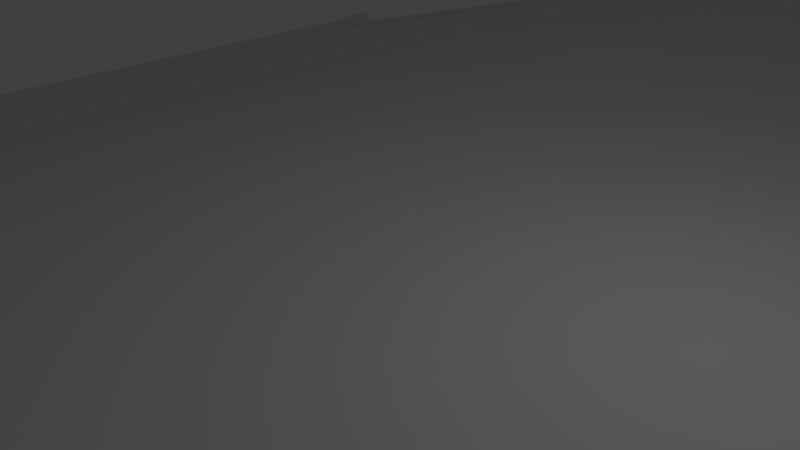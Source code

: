 # Source: LightBridge.blend  (saved by Blender 2.69.0; exported with 4.5.12 LTS)
import bpy
from mathutils import Matrix  # noqa: F401  (used for matrix-valued properties, if any)

bpy.ops.wm.read_factory_settings(use_empty=True)
scene = bpy.context.scene
scene.name = 'Scene'

# ---- collections
col_collection_1 = bpy.data.collections.new('Collection 1'); scene.collection.children.link(col_collection_1)

# ---- materials (node trees are filled in below, after node groups)
mat_lightbridge_path = bpy.data.materials.new('LightBridge_Path')
mat_lightbridge_path.alpha_threshold = 0.0
mat_lightbridge_path.use_transparent_shadow = False
mat_lightbridge_path.roughness = 0.5
mat_lightbridge_path.line_color = (0.0, 0.0, 0.0, 1.0)
mat_lightbridge_holder = bpy.data.materials.new('LightBridge_Holder')
mat_lightbridge_holder.alpha_threshold = 0.0
mat_lightbridge_holder.use_transparent_shadow = False
mat_lightbridge_holder.roughness = 0.5
mat_lightbridge_holder.line_color = (0.0, 0.0, 0.0, 1.0)
mat_lightbridge_base = bpy.data.materials.new('LightBridge_Base')
mat_lightbridge_base.alpha_threshold = 0.0
mat_lightbridge_base.use_transparent_shadow = False
mat_lightbridge_base.roughness = 0.5
mat_lightbridge_base.line_color = (0.0, 0.0, 0.0, 1.0)
mat_black = bpy.data.materials.new('Black')
mat_black.alpha_threshold = 0.0
mat_black.use_transparent_shadow = False
mat_black.diffuse_color = (0.0, 0.0, 0.0, 1.0)
mat_black.roughness = 0.5
mat_black.line_color = (0.0, 0.0, 0.0, 1.0)

# ---- material node trees

# ---- world
world_world = bpy.data.worlds.new('World'); scene.world = world_world
world_world.color = (0.05088, 0.05088, 0.05088)
world_world.use_sun_shadow = False
world_world.sun_shadow_jitter_overblur = 0.0
world_world.cycles.sampling_method = 'MANUAL'
world_world.cycles.sample_map_resolution = 256

# ---- cameras
cam_camera = bpy.data.cameras.new('Camera')
cam_camera.clip_end = 100.0
cam_camera.lens = 35.0
cam_camera.sensor_width = 32.0
cam_camera.sensor_height = 18.0
cam_camera.ortho_scale = 7.314
cam_camera.dof.focus_distance = 0.0
cam_camera.dof.aperture_fstop = 128.0

# ---- lights
light_lamp = bpy.data.lights.new('Lamp', 'POINT')
light_lamp.transmission_factor = 0.0
light_lamp.cutoff_distance = 30.0
light_lamp.energy = 100.0
light_lamp.shadow_buffer_clip_start = 1.001
light_lamp.shadow_soft_size = 0.1
light_lamp.shadow_maximum_resolution = 0.006
light_lamp.use_absolute_resolution = True
light_lamp.cycles.use_multiple_importance_sampling = False

# ---- meshes
me_plane = bpy.data.meshes.new('Plane')
me_plane.from_pydata([(35.0, 18.0, 0.0), (-1.0, 18.0, 0.0), (35.0, 19.0, -1.5), (-1.0, 19.0, -1.5), (35.0, -18.0, 0.0), (-1.0, -18.0, 0.0), (35.0, -19.0, -1.5), (-1.0, -19.0, -1.5), (35.0, 18.0, -0.1), (-1.0, 18.0, -0.1), (35.0, 19.0, -1.6), (-1.0, 19.0, -1.6), (35.0, -18.0, -0.1), (-1.0, -18.0, -0.1), (35.0, -19.0, -1.6), (-1.0, -19.0, -1.6), (26.0, 18.0, 0.0), (17.0, 18.0, 0.0), (8.0, 18.0, 0.0), (26.0, 19.0, -1.5), (17.0, 19.0, -1.5), (8.0, 19.0, -1.5), (26.0, -18.0, 0.0), (17.0, -18.0, 0.0), (8.0, -18.0, 0.0), (26.0, -19.0, -1.5), (17.0, -19.0, -1.5), (8.0, -19.0, -1.5), (26.0, 19.0, -1.6), (17.0, 19.0, -1.6), (8.0, 19.0, -1.6), (26.0, 18.0, -0.1), (17.0, 18.0, -0.1), (8.0, 18.0, -0.1), (26.0, -18.0, -0.1), (17.0, -18.0, -0.1), (8.0, -18.0, -0.1), (26.0, -19.0, -1.6), (17.0, -19.0, -1.6), (8.0, -19.0, -1.6)], [], [(33, 9, 11, 30), (33, 36, 13, 9), (36, 39, 15, 13), (18, 21, 3, 1), (24, 5, 7, 27), (18, 1, 5, 24), (7, 5, 13, 15), (4, 6, 14, 12), (27, 7, 15, 39), (0, 4, 12, 8), (5, 1, 9, 13), (1, 3, 11, 9), (2, 0, 8, 10), (19, 2, 10, 28), (8, 31, 28, 10), (31, 32, 29, 28), (32, 33, 30, 29), (8, 12, 34, 31), (31, 34, 35, 32), (32, 35, 36, 33), (12, 14, 37, 34), (34, 37, 38, 35), (35, 38, 39, 36), (0, 2, 19, 16), (16, 19, 20, 17), (17, 20, 21, 18), (4, 22, 25, 6), (22, 23, 26, 25), (23, 24, 27, 26), (0, 16, 22, 4), (16, 17, 23, 22), (17, 18, 24, 23), (6, 25, 37, 14), (25, 26, 38, 37), (26, 27, 39, 38), (3, 21, 30, 11), (21, 20, 29, 30), (20, 19, 28, 29)])
_uv = me_plane.uv_layers.new(name='UVMap')
_uv.uv.foreach_set('vector', [0.25, 0.8375, 0.0, 0.8375, 0.0, 1.0, 0.25, 1.0, 0.25, 0.8375, 0.25, 0.1625, 0.0, 0.1625, 0.0, 0.8375, 0.25, 0.1625, 0.25, 0.0, 0.0, 0.0, 0.0, 0.1625, 0.25, 0.8375, 0.25, 1.0, 0.0, 1.0, 0.0, 0.8375, 0.25, 0.1625, 0.0, 0.1625, 0.0, 0.0, 0.25, 0.0, 0.25, 0.8375, 0.0, 0.8375, 0.0, 0.1625, 0.25, 0.1625, 0.0, 0.0625, 0.125, 0.25, 0.125, 0.1875, 0.0, 0.0, 0.125, 0.25, 0.0, 0.0625, 0.0, 0.0, 0.125, 0.1875, 0.25, 0.55, 0.0, 0.55, 0.0, 0.45, 0.25, 0.45, 0.875, 0.25, 0.125, 0.25, 0.125, 0.1875, 0.875, 0.1875, 0.125, 0.25, 0.875, 0.25, 0.875, 0.1875, 0.125, 0.1875, 0.875, 0.25, 1.0, 0.0625, 1.0, 0.0, 0.875, 0.1875, 1.0, 0.0625, 0.875, 0.25, 0.875, 0.1875, 1.0, 0.0, 0.75, 0.55, 1.0, 0.55, 1.0, 0.45, 0.75, 0.45, 1.0, 0.8375, 0.75, 0.8375, 0.75, 1.0, 1.0, 1.0, 0.75, 0.8375, 0.5, 0.8375, 0.5, 1.0, 0.75, 1.0, 0.5, 0.8375, 0.25, 0.8375, 0.25, 1.0, 0.5, 1.0, 1.0, 0.8375, 1.0, 0.1625, 0.75, 0.1625, 0.75, 0.8375, 0.75, 0.8375, 0.75, 0.1625, 0.5, 0.1625, 0.5, 0.8375, 0.5, 0.8375, 0.5, 0.1625, 0.25, 0.1625, 0.25, 0.8375, 1.0, 0.1625, 1.0, 0.0, 0.75, 0.0, 0.75, 0.1625, 0.75, 0.1625, 0.75, 0.0, 0.5, 0.0, 0.5, 0.1625, 0.5, 0.1625, 0.5, 0.0, 0.25, 0.0, 0.25, 0.1625, 1.0, 0.8375, 1.0, 1.0, 0.75, 1.0, 0.75, 0.8375, 0.75, 0.8375, 0.75, 1.0, 0.5, 1.0, 0.5, 0.8375, 0.5, 0.8375, 0.5, 1.0, 0.25, 1.0, 0.25, 0.8375, 1.0, 0.1625, 0.75, 0.1625, 0.75, 0.0, 1.0, 0.0, 0.75, 0.1625, 0.5, 0.1625, 0.5, 0.0, 0.75, 0.0, 0.5, 0.1625, 0.25, 0.1625, 0.25, 0.0, 0.5, 0.0, 1.0, 0.8375, 0.75, 0.8375, 0.75, 0.1625, 1.0, 0.1625, 0.75, 0.8375, 0.5, 0.8375, 0.5, 0.1625, 0.75, 0.1625, 0.5, 0.8375, 0.25, 0.8375, 0.25, 0.1625, 0.5, 0.1625, 1.0, 0.55, 0.75, 0.55, 0.75, 0.45, 1.0, 0.45, 0.75, 0.55, 0.5, 0.55, 0.5, 0.45, 0.75, 0.45, 0.5, 0.55, 0.25, 0.55, 0.25, 0.45, 0.5, 0.45, 0.0, 0.55, 0.25, 0.55, 0.25, 0.45, 0.0, 0.45, 0.25, 0.55, 0.5, 0.55, 0.5, 0.45, 0.25, 0.45, 0.5, 0.55, 0.75, 0.55, 0.75, 0.45, 0.5, 0.45])
me_plane.materials.append(mat_lightbridge_path)
me_plane.use_remesh_preserve_volume = False
me_plane.use_remesh_preserve_attributes = False
me_plane.use_mirror_vertex_groups = False
me_plane.update()
me_cube_002 = bpy.data.meshes.new('Cube.002')
me_cube_002.from_pydata([(0.1382, 20.65, -4.737), (-0.3618, 20.79, -4.655), (-0.3618, 21.25, -4.393), (0.1382, 21.39, -4.311), (0.2868, 19.57, -2.493), (-0.09485, 19.48, -2.571), (-0.09485, 20.05, -2.238), (0.2868, 19.94, -2.278), (0.1382, 19.2, -2.28), (-0.3618, 19.34, -2.198), (-0.3618, 19.79, -1.936), (0.1382, 19.93, -1.854), (0.4472, 19.57, -2.067), (0.0, 19.43, -1.828), (-0.3486, 19.76, -2.404), (-0.25, 20.28, -3.765), (-0.25, 19.71, -2.775), (-0.25, 20.14, -2.525), (-0.25, 20.71, -3.515), (0.25, 20.14, -2.525), (-0.25, 20.29, -2.784), (0.25, 20.21, -3.642), (0.25, 20.71, -3.515), (0.25, 19.71, -2.775), (0.1724, 19.66, -2.645), (0.1724, 20.04, -2.426), (-0.2085, 20.02, -2.439), (-0.2085, 19.69, -2.632), (0.25, 20.28, -3.765), (0.4472, 21.02, -4.524), (0.0, 21.16, -4.763), (0.25, 20.64, -3.392), (-0.25, 20.64, -3.392), (-0.25, 20.21, -3.642), (0.25, 20.29, -2.784), (0.25, 19.86, -3.034), (-0.25, 19.86, -3.034), (-0.2121, 20.16, -3.026), (-0.3, 20.27, -3.21), (-0.2121, 20.38, -3.394), (0.0, 20.42, -3.47), (-0.15, 20.29, -2.951), (-0.2121, 20.45, -3.104), (-0.15, 20.51, -3.319), (0.0, 20.35, -2.92), (0.0, 20.53, -3.06), (0.0, 20.56, -3.288), (0.15, 20.29, -2.951), (0.2121, 20.45, -3.104), (0.15, 20.51, -3.319), (0.2121, 20.16, -3.026), (0.3, 20.27, -3.21), (0.2121, 20.38, -3.394), (0.15, 20.03, -3.101), (0.2121, 20.09, -3.316), (0.15, 20.25, -3.469), (0.0, 19.98, -3.132), (0.0, 20.01, -3.36), (0.0, 20.19, -3.5), (0.0, 20.12, -2.95), (-0.15, 20.03, -3.101), (-0.2121, 20.09, -3.316), (-0.15, 20.25, -3.469), (-0.2121, 19.21, -0.2977), (-0.3, 19.42, -0.2977), (-0.2121, 19.63, -0.2977), (0.0, 19.72, -0.2977), (-0.15, 19.21, -0.1477), (-0.2121, 19.42, -0.08552), (-0.15, 19.63, -0.1477), (0.0, 19.21, -0.08552), (0.0, 19.42, 0.002349), (0.0, 19.63, -0.08552), (0.15, 19.21, -0.1477), (0.2121, 19.42, -0.08552), (0.15, 19.63, -0.1477), (0.2121, 19.21, -0.2977), (0.3, 19.42, -0.2977), (0.2121, 19.63, -0.2977), (0.15, 19.21, -0.4477), (0.2121, 19.42, -0.5098), (0.15, 19.63, -0.4477), (0.0, 19.21, -0.5098), (0.0, 19.42, -0.5977), (0.0, 19.63, -0.5098), (0.0, 19.12, -0.2977), (-0.15, 19.21, -0.4477), (-0.2121, 19.42, -0.5098), (-0.15, 19.63, -0.4477), (0.1382, -20.65, -4.737), (-0.3618, -20.79, -4.655), (-0.3618, -21.25, -4.393), (0.1382, -21.39, -4.311), (0.2868, -19.57, -2.493), (-0.09485, -19.48, -2.571), (-0.09485, -20.05, -2.238), (0.2868, -19.94, -2.278), (0.1382, -19.2, -2.28), (-0.3618, -19.34, -2.198), (-0.3618, -19.79, -1.936), (0.1382, -19.93, -1.854), (0.4472, -19.57, -2.067), (0.0, -19.43, -1.828), (-0.3486, -19.76, -2.404), (-0.25, -20.28, -3.765), (-0.25, -19.71, -2.775), (-0.25, -20.14, -2.525), (-0.25, -20.71, -3.515), (0.25, -20.14, -2.525), (-0.25, -20.29, -2.784), (0.25, -20.21, -3.642), (0.25, -20.71, -3.515), (0.25, -19.71, -2.775), (0.1724, -19.66, -2.645), (0.1724, -20.04, -2.426), (-0.2085, -20.02, -2.439), (-0.2085, -19.69, -2.632), (0.25, -20.28, -3.765), (0.4472, -21.02, -4.524), (0.0, -21.16, -4.763), (0.25, -20.64, -3.392), (-0.25, -20.64, -3.392), (-0.25, -20.21, -3.642), (0.25, -20.29, -2.784), (0.25, -19.86, -3.034), (-0.25, -19.86, -3.034), (-0.2121, -20.16, -3.026), (-0.3, -20.27, -3.21), (-0.2121, -20.38, -3.394), (0.0, -20.42, -3.47), (-0.15, -20.29, -2.951), (-0.2121, -20.45, -3.104), (-0.15, -20.51, -3.319), (0.0, -20.35, -2.92), (0.0, -20.53, -3.06), (0.0, -20.56, -3.288), (0.15, -20.29, -2.951), (0.2121, -20.45, -3.104), (0.15, -20.51, -3.319), (0.2121, -20.16, -3.026), (0.3, -20.27, -3.21), (0.2121, -20.38, -3.394), (0.15, -20.03, -3.101), (0.2121, -20.09, -3.316), (0.15, -20.25, -3.469), (0.0, -19.98, -3.132), (0.0, -20.01, -3.36), (0.0, -20.19, -3.5), (0.0, -20.12, -2.95), (-0.15, -20.03, -3.101), (-0.2121, -20.09, -3.316), (-0.15, -20.25, -3.469), (-0.2121, -19.21, -0.2977), (-0.3, -19.42, -0.2977), (-0.2121, -19.63, -0.2977), (0.0, -19.72, -0.2977), (-0.15, -19.21, -0.1477), (-0.2121, -19.42, -0.08552), (-0.15, -19.63, -0.1477), (0.0, -19.21, -0.08552), (0.0, -19.42, 0.002349), (0.0, -19.63, -0.08552), (0.15, -19.21, -0.1477), (0.2121, -19.42, -0.08552), (0.15, -19.63, -0.1477), (0.2121, -19.21, -0.2977), (0.3, -19.42, -0.2977), (0.2121, -19.63, -0.2977), (0.15, -19.21, -0.4477), (0.2121, -19.42, -0.5098), (0.15, -19.63, -0.4477), (0.0, -19.21, -0.5098), (0.0, -19.42, -0.5977), (0.0, -19.63, -0.5098), (0.0, -19.12, -0.2977), (-0.15, -19.21, -0.4477), (-0.2121, -19.42, -0.5098), (-0.15, -19.63, -0.4477)], [], [(2, 3, 30), (3, 29, 30), (5, 27, 24), (7, 6, 11), (5, 14, 27), (5, 8, 9), (5, 24, 4), (6, 10, 11), (7, 11, 12), (8, 12, 13), (9, 8, 13), (10, 9, 13), (11, 10, 13), (12, 11, 13), (27, 26, 17, 16), (32, 18, 15, 33), (26, 25, 19, 17), (31, 22, 18, 32), (25, 24, 23, 19), (17, 20, 36, 16), (19, 34, 20, 17), (21, 28, 22, 31), (23, 35, 34, 19), (24, 27, 16, 23), (24, 25, 7, 4), (7, 25, 6), (36, 35, 23, 16), (27, 14, 26), (4, 7, 12), (5, 4, 8), (14, 5, 9), (6, 14, 10), (4, 12, 8), (14, 9, 10), (25, 26, 6), (6, 26, 14), (1, 2, 30), (0, 1, 30), (29, 0, 30), (29, 3, 22), (28, 29, 22), (29, 28, 0), (1, 0, 28), (28, 15, 1), (18, 1, 15), (1, 18, 2), (2, 18, 3), (15, 28, 21, 33), (18, 22, 3), (33, 21, 31, 32), (20, 34, 35, 36), (39, 38, 42, 43), (38, 37, 41, 42), (43, 42, 45, 46), (42, 41, 44, 45), (46, 45, 48, 49), (45, 44, 47, 48), (49, 48, 51, 52), (48, 47, 50, 51), (52, 51, 54, 55), (51, 50, 53, 54), (55, 54, 57, 58), (54, 53, 56, 57), (58, 57, 61, 62), (57, 56, 60, 61), (40, 39, 43), (37, 59, 41), (40, 43, 46), (41, 59, 44), (40, 46, 49), (44, 59, 47), (40, 49, 52), (47, 59, 50), (40, 52, 55), (50, 59, 53), (40, 55, 58), (53, 59, 56), (40, 58, 62), (56, 59, 60), (40, 62, 39), (62, 61, 38, 39), (61, 60, 37, 38), (60, 59, 37), (65, 64, 68, 69), (64, 63, 67, 68), (69, 68, 71, 72), (68, 67, 70, 71), (72, 71, 74, 75), (71, 70, 73, 74), (75, 74, 77, 78), (74, 73, 76, 77), (78, 77, 80, 81), (77, 76, 79, 80), (81, 80, 83, 84), (80, 79, 82, 83), (84, 83, 87, 88), (83, 82, 86, 87), (66, 65, 69), (63, 85, 67), (66, 69, 72), (67, 85, 70), (66, 72, 75), (70, 85, 73), (66, 75, 78), (73, 85, 76), (66, 78, 81), (76, 85, 79), (66, 81, 84), (79, 85, 82), (66, 84, 88), (82, 85, 86), (66, 88, 65), (88, 87, 64, 65), (87, 86, 63, 64), (86, 85, 63), (91, 119, 92), (92, 119, 118), (94, 113, 116), (96, 100, 95), (94, 116, 103), (94, 98, 97), (94, 93, 113), (95, 100, 99), (96, 101, 100), (97, 102, 101), (98, 102, 97), (99, 102, 98), (100, 102, 99), (101, 102, 100), (116, 105, 106, 115), (121, 122, 104, 107), (115, 106, 108, 114), (120, 121, 107, 111), (114, 108, 112, 113), (106, 105, 125, 109), (108, 106, 109, 123), (110, 120, 111, 117), (112, 108, 123, 124), (113, 112, 105, 116), (113, 93, 96, 114), (96, 95, 114), (125, 105, 112, 124), (116, 115, 103), (93, 101, 96), (94, 97, 93), (103, 98, 94), (95, 99, 103), (93, 97, 101), (103, 99, 98), (114, 95, 115), (95, 103, 115), (90, 119, 91), (89, 119, 90), (118, 119, 89), (118, 111, 92), (117, 111, 118), (118, 89, 117), (90, 117, 89), (117, 90, 104), (107, 104, 90), (90, 91, 107), (91, 92, 107), (104, 122, 110, 117), (107, 92, 111), (122, 121, 120, 110), (109, 125, 124, 123), (128, 132, 131, 127), (127, 131, 130, 126), (132, 135, 134, 131), (131, 134, 133, 130), (135, 138, 137, 134), (134, 137, 136, 133), (138, 141, 140, 137), (137, 140, 139, 136), (141, 144, 143, 140), (140, 143, 142, 139), (144, 147, 146, 143), (143, 146, 145, 142), (147, 151, 150, 146), (146, 150, 149, 145), (129, 132, 128), (126, 130, 148), (129, 135, 132), (130, 133, 148), (129, 138, 135), (133, 136, 148), (129, 141, 138), (136, 139, 148), (129, 144, 141), (139, 142, 148), (129, 147, 144), (142, 145, 148), (129, 151, 147), (145, 149, 148), (129, 128, 151), (151, 128, 127, 150), (150, 127, 126, 149), (149, 126, 148), (154, 158, 157, 153), (153, 157, 156, 152), (158, 161, 160, 157), (157, 160, 159, 156), (161, 164, 163, 160), (160, 163, 162, 159), (164, 167, 166, 163), (163, 166, 165, 162), (167, 170, 169, 166), (166, 169, 168, 165), (170, 173, 172, 169), (169, 172, 171, 168), (173, 177, 176, 172), (172, 176, 175, 171), (155, 158, 154), (152, 156, 174), (155, 161, 158), (156, 159, 174), (155, 164, 161), (159, 162, 174), (155, 167, 164), (162, 165, 174), (155, 170, 167), (165, 168, 174), (155, 173, 170), (168, 171, 174), (155, 177, 173), (171, 175, 174), (155, 154, 177), (177, 154, 153, 176), (176, 153, 152, 175), (175, 152, 174)])
_uv = me_cube_002.uv_layers.new(name='UVMap')
_uv.uv.foreach_set('vector', [0.1864, 0.6299, 0.02373, 0.6964, 0.0, 0.5223, 0.1073, 0.0, 0.09533, 0.1741, 0.0, 0.1741, 0.1964, 0.5214, 0.247, 0.6022, 0.06498, 0.6119, 0.6326, 0.3217, 0.8246, 0.3328, 0.6904, 0.4964, 0.3337, 0.3499, 0.3447, 0.2012, 0.4169, 0.2815, 0.1964, 0.5214, 0.06932, 0.3499, 0.2969, 0.3504, 0.1964, 0.5214, 0.06498, 0.6119, 0.0, 0.5364, 0.8246, 0.3328, 0.9321, 0.5179, 0.6904, 0.4964, 0.4955, 0.6364, 0.3459, 0.7292, 0.2969, 0.5395, 0.8582, 0.6899, 0.8582, 0.9243, 0.6326, 0.8071, 0.6614, 0.6175, 0.8582, 0.6899, 0.6326, 0.8071, 0.1521, 0.08545, 0.1521, 0.3198, 0.0, 0.2026, 0.6904, 0.4964, 0.9321, 0.5179, 0.7322, 0.6175, 0.8582, 0.9243, 0.6614, 0.9968, 0.6326, 0.8071, 0.4169, 0.2815, 0.4169, 0.1098, 0.4853, 0.08244, 0.4853, 0.3054, 0.441, 0.6191, 0.4058, 0.6187, 0.4058, 0.414, 0.441, 0.4144, 0.886, 0.2658, 0.6994, 0.2476, 0.6697, 0.1846, 0.9155, 0.2092, 0.7852, 0.0, 0.7902, 0.05751, 0.5876, 0.07696, 0.5826, 0.01946, 1.0, 0.4121, 1.0, 0.5944, 0.9321, 0.6175, 0.9321, 0.4093, 0.4853, 0.08244, 0.6326, 0.08206, 0.6326, 0.305, 0.4853, 0.3054, 0.6697, 0.1846, 0.6863, 0.05246, 0.9321, 0.07705, 0.9155, 0.2092, 0.5802, 0.282, 0.5225, 0.2823, 0.5225, 0.07768, 0.5802, 0.07731, 0.9983, 0.8408, 0.8582, 0.8404, 0.8582, 0.6175, 0.9983, 0.6179, 0.06498, 0.6119, 0.247, 0.6022, 0.2796, 0.6536, 0.03766, 0.67, 0.5986, 0.449, 0.5986, 0.6441, 0.4955, 0.6364, 0.4955, 0.4445, 0.6326, 0.3217, 0.6994, 0.2476, 0.8246, 0.3328, 0.2969, 0.7828, 0.0549, 0.7992, 0.03766, 0.67, 0.2796, 0.6536, 0.4169, 0.2815, 0.3447, 0.2012, 0.4169, 0.1098, 0.4955, 0.4445, 0.4955, 0.6364, 0.2969, 0.5395, 0.1964, 0.5214, 0.0, 0.5364, 0.06932, 0.3499, 0.3447, 0.2012, 0.3337, 0.3499, 0.1521, 0.3198, 0.3337, 0.05246, 0.3447, 0.2012, 0.1521, 0.08545, 0.4955, 0.4445, 0.2969, 0.5395, 0.3459, 0.3499, 0.3447, 0.2012, 0.1521, 0.3198, 0.1521, 0.08545, 0.6994, 0.2476, 0.886, 0.2658, 0.8246, 0.3328, 0.3337, 0.05246, 0.4169, 0.1098, 0.3447, 0.2012, 0.1864, 0.4147, 0.1864, 0.6299, 0.0, 0.5223, 0.02373, 0.3482, 0.1864, 0.4147, 0.0, 0.5223, 0.09533, 0.1741, 0.1073, 0.3482, 0.0, 0.1741, 0.09533, 0.1741, 0.1073, 0.0, 0.5225, 0.07768, 0.5225, 0.2823, 0.09533, 0.1741, 0.5225, 0.07768, 0.09533, 0.1741, 0.5225, 0.2823, 0.1073, 0.3482, 0.7902, 0.0, 1.0, 0.01631, 1.0, 0.4431, 1.0, 0.4431, 0.7974, 0.4233, 0.7902, 0.0, 0.4058, 0.6187, 0.1864, 0.4147, 0.4058, 0.414, 0.1864, 0.4147, 0.4058, 0.6187, 0.1864, 0.6299, 0.5802, 0.5006, 0.5876, 0.07696, 0.7902, 0.4857, 0.7974, 0.4233, 1.0, 0.4431, 0.9947, 0.5007, 0.7921, 0.4809, 0.5876, 0.07696, 0.7902, 0.05751, 0.7902, 0.4857, 0.7849, 0.7053, 0.5802, 0.7053, 0.5802, 0.5006, 0.7849, 0.5006, 0.5986, 0.9521, 0.3509, 0.9521, 0.3509, 0.7292, 0.5986, 0.7292, 0.646, 0.2777, 0.47, 0.3038, 0.47, 0.1258, 0.646, 0.1519, 0.47, 0.3038, 0.3389, 0.2777, 0.3389, 0.1519, 0.47, 0.1258, 0.646, 0.1519, 0.47, 0.1258, 0.5149, 0.0, 0.6778, 0.06291, 0.5798, 0.4296, 0.5537, 0.5446, 0.4279, 0.5446, 0.4018, 0.4296, 1.0, 0.3781, 0.8297, 0.4296, 0.8036, 0.2536, 0.9816, 0.2536, 0.8297, 0.4296, 0.6962, 0.423, 0.6778, 0.2986, 0.8036, 0.2536, 0.9816, 0.2536, 0.8036, 0.2536, 0.8297, 0.1225, 1.0, 0.1609, 0.1629, 0.4296, 7.391e-07, 0.3667, 0.0318, 0.2777, 0.2078, 0.3038, 0.3389, 0.2777, 0.2078, 0.3038, 0.2078, 0.1258, 0.3389, 0.1519, 0.2078, 0.3038, 0.0318, 0.2777, 0.0318, 0.1519, 0.2078, 0.1258, 0.2081, 0.7245, 0.274, 0.8223, 0.1016, 0.8328, 0.08621, 0.732, 0.2078, 0.1258, 0.0318, 0.1519, 0.0, 0.06292, 0.1629, 0.0, 0.6611, 0.4362, 0.7946, 0.4296, 0.7685, 0.6056, 0.6427, 0.5607, 0.7946, 0.4296, 0.9649, 0.4812, 0.9465, 0.6056, 0.7685, 0.6056, 0.1303, 0.565, 2.772e-07, 0.5287, 0.08621, 0.4371, 0.6427, 0.6283, 0.4908, 0.7106, 0.5537, 0.5446, 0.1303, 0.565, 0.08621, 0.4371, 0.2081, 0.4296, 0.5537, 0.5446, 0.4908, 0.7106, 0.4279, 0.5446, 0.1303, 0.565, 0.2081, 0.4296, 0.2944, 0.5107, 0.4279, 0.5446, 0.4908, 0.7106, 0.3389, 0.6283, 0.1303, 0.565, 0.2944, 0.5107, 0.2944, 0.6329, 0.3389, 0.6283, 0.4908, 0.7106, 0.3389, 0.7466, 0.1303, 0.565, 0.2944, 0.6329, 0.2081, 0.7245, 0.3389, 0.7466, 0.4908, 0.7106, 0.4279, 0.8303, 0.1303, 0.565, 0.2081, 0.7245, 0.08621, 0.732, 0.4279, 0.8303, 0.4908, 0.7106, 0.5537, 0.8303, 0.1303, 0.565, 0.08621, 0.732, 0.0, 0.6509, 0.5537, 0.8303, 0.4908, 0.7106, 0.6427, 0.7466, 0.1303, 0.565, 0.0, 0.6509, 2.772e-07, 0.5287, 0.6778, 0.3667, 0.5149, 0.4296, 0.47, 0.3038, 0.646, 0.2777, 0.7685, 0.6056, 0.9465, 0.6056, 0.9649, 0.6983, 0.7946, 0.7367, 0.6427, 0.7466, 0.4908, 0.7106, 0.6427, 0.6283, 0.3071, 0.2777, 0.1311, 0.3038, 0.1311, 0.1258, 0.3071, 0.1519, 0.1311, 0.3038, 0.0, 0.2777, 1.848e-07, 0.1519, 0.1311, 0.1258, 0.3071, 0.1519, 0.1311, 0.1258, 0.176, 0.0, 0.3389, 0.06292, 0.09803, 0.8303, 0.1241, 0.7154, 0.2499, 0.7154, 0.276, 0.8303, 0.9555, 0.6851, 0.7851, 0.7367, 0.7591, 0.5607, 0.937, 0.5607, 0.7851, 0.7367, 0.6517, 0.7301, 0.6332, 0.6056, 0.7591, 0.5607, 0.937, 0.5607, 0.7591, 0.5607, 0.7851, 0.4296, 0.9555, 0.468, 0.8297, 0.0, 1.0, 0.03839, 0.9816, 0.1311, 0.8036, 0.1311, 0.6778, 0.176, 0.8036, 0.1311, 0.8297, 0.3071, 0.6962, 0.3005, 0.8036, 0.1311, 0.9816, 0.1311, 1.0, 0.2555, 0.8297, 0.3071, 0.547, 0.7245, 0.6129, 0.8223, 0.4405, 0.8328, 0.4251, 0.732, 0.5149, 0.0, 0.6778, 0.06292, 0.646, 0.1519, 0.47, 0.1258, 0.3389, 0.1519, 0.47, 0.1258, 0.47, 0.3038, 0.3389, 0.2777, 0.47, 0.1258, 0.646, 0.1519, 0.646, 0.2777, 0.47, 0.3038, 0.4692, 0.565, 0.3389, 0.5287, 0.4251, 0.4371, 0.03511, 0.6317, 0.187, 0.5494, 0.1241, 0.7154, 0.4692, 0.565, 0.4251, 0.4371, 0.547, 0.4296, 0.1241, 0.7154, 0.187, 0.5494, 0.2499, 0.7154, 0.4692, 0.565, 0.547, 0.4296, 0.6332, 0.5107, 0.2499, 0.7154, 0.187, 0.5494, 0.3389, 0.6317, 0.4692, 0.565, 0.6332, 0.5107, 0.6332, 0.6329, 0.3389, 0.6317, 0.187, 0.5494, 0.3389, 0.5133, 0.4692, 0.565, 0.6332, 0.6329, 0.547, 0.7245, 0.3389, 0.5133, 0.187, 0.5494, 0.2499, 0.4296, 0.4692, 0.565, 0.547, 0.7245, 0.4251, 0.732, 0.2499, 0.4296, 0.187, 0.5494, 0.1241, 0.4296, 0.4692, 0.565, 0.4251, 0.732, 0.3389, 0.6509, 0.1241, 0.4296, 0.187, 0.5494, 0.03511, 0.5133, 0.4692, 0.565, 0.3389, 0.6509, 0.3389, 0.5287, 0.3389, 0.3667, 0.176, 0.4296, 0.1311, 0.3038, 0.3071, 0.2777, 0.47, 0.3038, 0.646, 0.2777, 0.6778, 0.3667, 0.5149, 0.4296, 0.03511, 0.5133, 0.187, 0.5494, 0.03511, 0.6317, 0.1864, 0.6299, 0.0, 0.5223, 0.02373, 0.6964, 0.1073, 0.0, 0.0, 0.1741, 0.09533, 0.1741, 0.1964, 0.5214, 0.06498, 0.6119, 0.247, 0.6022, 0.6326, 0.3217, 0.6904, 0.4964, 0.8246, 0.3328, 0.3337, 0.3499, 0.4169, 0.2815, 0.3447, 0.2012, 0.1964, 0.5214, 0.2969, 0.3504, 0.06932, 0.3499, 0.1964, 0.5214, 0.0, 0.5364, 0.06498, 0.6119, 0.8246, 0.3328, 0.6904, 0.4964, 0.9321, 0.5179, 0.4955, 0.6364, 0.2969, 0.5395, 0.3459, 0.7292, 0.8582, 0.6899, 0.6326, 0.8071, 0.8582, 0.9243, 0.6614, 0.6175, 0.6326, 0.8071, 0.8582, 0.6899, 0.1521, 0.08545, 0.0, 0.2026, 0.1521, 0.3198, 0.6904, 0.4964, 0.7322, 0.6175, 0.9321, 0.5179, 0.8582, 0.9243, 0.6326, 0.8071, 0.6614, 0.9968, 0.4169, 0.2815, 0.4853, 0.3054, 0.4853, 0.08244, 0.4169, 0.1098, 0.441, 0.6191, 0.441, 0.4144, 0.4058, 0.414, 0.4058, 0.6187, 0.886, 0.2658, 0.9155, 0.2092, 0.6697, 0.1846, 0.6994, 0.2476, 0.7852, 0.0, 0.5826, 0.01946, 0.5876, 0.07696, 0.7902, 0.05751, 1.0, 0.4121, 0.9321, 0.4093, 0.9321, 0.6175, 1.0, 0.5944, 0.4853, 0.08244, 0.4853, 0.3054, 0.6326, 0.305, 0.6326, 0.08206, 0.6697, 0.1846, 0.9155, 0.2092, 0.9321, 0.07705, 0.6863, 0.05246, 0.5802, 0.282, 0.5802, 0.07731, 0.5225, 0.07768, 0.5225, 0.2823, 0.9983, 0.8408, 0.9983, 0.6179, 0.8582, 0.6175, 0.8582, 0.8404, 0.06498, 0.6119, 0.03766, 0.67, 0.2796, 0.6536, 0.247, 0.6022, 0.5986, 0.449, 0.4955, 0.4445, 0.4955, 0.6364, 0.5986, 0.6441, 0.6326, 0.3217, 0.8246, 0.3328, 0.6994, 0.2476, 0.2969, 0.7828, 0.2796, 0.6536, 0.03766, 0.67, 0.0549, 0.7992, 0.4169, 0.2815, 0.4169, 0.1098, 0.3447, 0.2012, 0.4955, 0.4445, 0.2969, 0.5395, 0.4955, 0.6364, 0.1964, 0.5214, 0.06932, 0.3499, 0.0, 0.5364, 0.3447, 0.2012, 0.1521, 0.3198, 0.3337, 0.3499, 0.3337, 0.05246, 0.1521, 0.08545, 0.3447, 0.2012, 0.4955, 0.4445, 0.3459, 0.3499, 0.2969, 0.5395, 0.3447, 0.2012, 0.1521, 0.08545, 0.1521, 0.3198, 0.6994, 0.2476, 0.8246, 0.3328, 0.886, 0.2658, 0.3337, 0.05246, 0.3447, 0.2012, 0.4169, 0.1098, 0.1864, 0.4147, 0.0, 0.5223, 0.1864, 0.6299, 0.02373, 0.3482, 0.0, 0.5223, 0.1864, 0.4147, 0.09533, 0.1741, 0.0, 0.1741, 0.1073, 0.3482, 0.09533, 0.1741, 0.5225, 0.07768, 0.1073, 0.0, 0.5225, 0.2823, 0.5225, 0.07768, 0.09533, 0.1741, 0.09533, 0.1741, 0.1073, 0.3482, 0.5225, 0.2823, 0.7902, 0.0, 1.0, 0.4431, 1.0, 0.01631, 1.0, 0.4431, 0.7902, 0.0, 0.7974, 0.4233, 0.4058, 0.6187, 0.4058, 0.414, 0.1864, 0.4147, 0.1864, 0.4147, 0.1864, 0.6299, 0.4058, 0.6187, 0.5802, 0.5006, 0.7902, 0.4857, 0.5876, 0.07696, 0.7974, 0.4233, 0.7921, 0.4809, 0.9947, 0.5007, 1.0, 0.4431, 0.5876, 0.07696, 0.7902, 0.4857, 0.7902, 0.05751, 0.7849, 0.7053, 0.7849, 0.5006, 0.5802, 0.5006, 0.5802, 0.7053, 0.5986, 0.9521, 0.5986, 0.7292, 0.3509, 0.7292, 0.3509, 0.9521, 0.646, 0.2777, 0.646, 0.1519, 0.47, 0.1258, 0.47, 0.3038, 0.47, 0.3038, 0.47, 0.1258, 0.3389, 0.1519, 0.3389, 0.2777, 0.646, 0.1519, 0.6778, 0.06291, 0.5149, 0.0, 0.47, 0.1258, 0.5798, 0.4296, 0.4018, 0.4296, 0.4279, 0.5446, 0.5537, 0.5446, 1.0, 0.3781, 0.9816, 0.2536, 0.8036, 0.2536, 0.8297, 0.4296, 0.8297, 0.4296, 0.8036, 0.2536, 0.6778, 0.2986, 0.6962, 0.423, 0.9816, 0.2536, 1.0, 0.1609, 0.8297, 0.1225, 0.8036, 0.2536, 0.1629, 0.4296, 0.2078, 0.3038, 0.0318, 0.2777, 7.391e-07, 0.3667, 0.3389, 0.2777, 0.3389, 0.1519, 0.2078, 0.1258, 0.2078, 0.3038, 0.2078, 0.3038, 0.2078, 0.1258, 0.0318, 0.1519, 0.0318, 0.2777, 0.2081, 0.7245, 0.08621, 0.732, 0.1016, 0.8328, 0.274, 0.8223, 0.2078, 0.1258, 0.1629, 0.0, 0.0, 0.06292, 0.0318, 0.1519, 0.6611, 0.4362, 0.6427, 0.5607, 0.7685, 0.6056, 0.7946, 0.4296, 0.7946, 0.4296, 0.7685, 0.6056, 0.9465, 0.6056, 0.9649, 0.4812, 0.1303, 0.565, 0.08621, 0.4371, 2.772e-07, 0.5287, 0.6427, 0.6283, 0.5537, 0.5446, 0.4908, 0.7106, 0.1303, 0.565, 0.2081, 0.4296, 0.08621, 0.4371, 0.5537, 0.5446, 0.4279, 0.5446, 0.4908, 0.7106, 0.1303, 0.565, 0.2944, 0.5107, 0.2081, 0.4296, 0.4279, 0.5446, 0.3389, 0.6283, 0.4908, 0.7106, 0.1303, 0.565, 0.2944, 0.6329, 0.2944, 0.5107, 0.3389, 0.6283, 0.3389, 0.7466, 0.4908, 0.7106, 0.1303, 0.565, 0.2081, 0.7245, 0.2944, 0.6329, 0.3389, 0.7466, 0.4279, 0.8303, 0.4908, 0.7106, 0.1303, 0.565, 0.08621, 0.732, 0.2081, 0.7245, 0.4279, 0.8303, 0.5537, 0.8303, 0.4908, 0.7106, 0.1303, 0.565, 0.0, 0.6509, 0.08621, 0.732, 0.5537, 0.8303, 0.6427, 0.7466, 0.4908, 0.7106, 0.1303, 0.565, 2.772e-07, 0.5287, 0.0, 0.6509, 0.6778, 0.3667, 0.646, 0.2777, 0.47, 0.3038, 0.5149, 0.4296, 0.7685, 0.6056, 0.7946, 0.7367, 0.9649, 0.6983, 0.9465, 0.6056, 0.6427, 0.7466, 0.6427, 0.6283, 0.4908, 0.7106, 0.3071, 0.2777, 0.3071, 0.1519, 0.1311, 0.1258, 0.1311, 0.3038, 0.1311, 0.3038, 0.1311, 0.1258, 1.848e-07, 0.1519, 0.0, 0.2777, 0.3071, 0.1519, 0.3389, 0.06292, 0.176, 0.0, 0.1311, 0.1258, 0.09803, 0.8303, 0.276, 0.8303, 0.2499, 0.7154, 0.1241, 0.7154, 0.9555, 0.6851, 0.937, 0.5607, 0.7591, 0.5607, 0.7851, 0.7367, 0.7851, 0.7367, 0.7591, 0.5607, 0.6332, 0.6056, 0.6517, 0.7301, 0.937, 0.5607, 0.9555, 0.468, 0.7851, 0.4296, 0.7591, 0.5607, 0.8297, 0.0, 0.8036, 0.1311, 0.9816, 0.1311, 1.0, 0.03839, 0.6778, 0.176, 0.6962, 0.3005, 0.8297, 0.3071, 0.8036, 0.1311, 0.8036, 0.1311, 0.8297, 0.3071, 1.0, 0.2555, 0.9816, 0.1311, 0.547, 0.7245, 0.4251, 0.732, 0.4405, 0.8328, 0.6129, 0.8223, 0.5149, 0.0, 0.47, 0.1258, 0.646, 0.1519, 0.6778, 0.06292, 0.3389, 0.1519, 0.3389, 0.2777, 0.47, 0.3038, 0.47, 0.1258, 0.47, 0.1258, 0.47, 0.3038, 0.646, 0.2777, 0.646, 0.1519, 0.4692, 0.565, 0.4251, 0.4371, 0.3389, 0.5287, 0.03511, 0.6317, 0.1241, 0.7154, 0.187, 0.5494, 0.4692, 0.565, 0.547, 0.4296, 0.4251, 0.4371, 0.1241, 0.7154, 0.2499, 0.7154, 0.187, 0.5494, 0.4692, 0.565, 0.6332, 0.5107, 0.547, 0.4296, 0.2499, 0.7154, 0.3389, 0.6317, 0.187, 0.5494, 0.4692, 0.565, 0.6332, 0.6329, 0.6332, 0.5107, 0.3389, 0.6317, 0.3389, 0.5133, 0.187, 0.5494, 0.4692, 0.565, 0.547, 0.7245, 0.6332, 0.6329, 0.3389, 0.5133, 0.2499, 0.4296, 0.187, 0.5494, 0.4692, 0.565, 0.4251, 0.732, 0.547, 0.7245, 0.2499, 0.4296, 0.1241, 0.4296, 0.187, 0.5494, 0.4692, 0.565, 0.3389, 0.6509, 0.4251, 0.732, 0.1241, 0.4296, 0.03511, 0.5133, 0.187, 0.5494, 0.4692, 0.565, 0.3389, 0.5287, 0.3389, 0.6509, 0.3389, 0.3667, 0.3071, 0.2777, 0.1311, 0.3038, 0.176, 0.4296, 0.47, 0.3038, 0.5149, 0.4296, 0.6778, 0.3667, 0.646, 0.2777, 0.03511, 0.5133, 0.03511, 0.6317, 0.187, 0.5494])
me_cube_002.materials.append(mat_lightbridge_holder)
me_cube_002.use_remesh_preserve_volume = False
me_cube_002.use_remesh_preserve_attributes = False
me_cube_002.use_mirror_vertex_groups = False
me_cube_002.update()
me_cube_001 = bpy.data.meshes.new('Cube.001')
me_cube_001.from_pydata([(-1.0, 18.0, 0.0), (-26.0, 20.0, -5.0), (-1.0, 19.0, 0.1), (-26.0, 21.2, -4.9), (-1.0, 0.0, 0.0), (-26.0, 0.0, -5.0), (-8.0, 19.0, -0.35), (-4.0, 19.0, 0.1), (-4.0, 18.0, 0.1), (-8.0, 18.0, -0.35), (-26.0, 20.0, -4.9), (-1.0, 18.0, 0.1), (-8.0, 0.0, -0.45), (-8.0, 18.0, -0.45), (-4.0, 0.0, 0.0), (-4.0, 18.0, 0.0), (-2.424, 20.1, 5.902), (-2.6, 20.52, 5.902), (-2.424, 20.94, 5.902), (-2.0, 21.12, 5.902), (-2.3, 20.1, 6.202), (-2.424, 20.52, 6.327), (-2.3, 20.94, 6.202), (-2.0, 20.1, 6.327), (-2.0, 20.52, 6.502), (-2.0, 20.94, 6.327), (-1.7, 20.1, 6.202), (-1.576, 20.52, 6.327), (-1.7, 20.94, 6.202), (-1.576, 20.1, 5.902), (-1.4, 20.52, 5.902), (-1.576, 20.94, 5.902), (-1.7, 20.1, 5.602), (-1.576, 20.52, 5.478), (-1.7, 20.94, 5.602), (-2.0, 20.1, 5.478), (-2.0, 20.52, 5.302), (-2.0, 20.94, 5.478), (-2.0, 19.92, 5.902), (-2.3, 20.1, 5.602), (-2.424, 20.52, 5.478), (-2.3, 20.94, 5.602), (-2.25, 23.25, -10.3), (-2.25, 23.75, -10.3), (-1.75, 23.75, -10.3), (-1.75, 23.25, -10.3), (-2.25, 20.35, 5.0), (-2.25, 20.85, 5.0), (-1.75, 20.85, 5.0), (-1.75, 20.35, 5.0), (-1.0, 19.0, -10.3), (-26.0, 21.2, -10.3), (-8.0, 19.0, -10.3), (-4.0, 19.0, -10.3), (-1.0, 18.0, -10.3), (-1.0, 18.0, -0.6), (-1.0, 0.0, -0.6), (-1.0, 19.0, -0.6), (-2.0, 19.0, -10.3), (-2.0, 18.0, -0.6), (-2.0, 0.0, -0.6), (-2.0, 18.0, -10.3), (-2.0, 0.0, -10.3), (-2.0, 19.0, -1.6), (-2.0, 21.8, -5.0), (-2.0, 20.8, -1.6), (-10.0, 19.0, -10.3), (-10.0, 19.0, -1.6), (-10.0, 21.8, -5.0), (-10.0, 20.8, -1.6), (-2.0, 20.7, -1.7), (-2.0, 21.7, -4.9), (-9.9, 21.7, -4.9), (-2.0, 19.1, -1.7), (-2.0, 19.1, -4.9), (-9.9, 20.7, -1.7), (-9.9, 19.1, -1.7), (-9.9, 19.1, -4.9), (-2.0, 19.0, -0.72), (-2.0, 19.0, 0.13), (-2.0, 19.84, -0.72), (-2.0, 19.84, 0.13), (-10.0, 19.0, -0.72), (-10.0, 19.0, 0.13), (-10.0, 19.84, -0.72), (-10.0, 19.84, 0.13), (-2.0, 19.74, 0.03), (-2.0, 19.74, -0.62), (-9.9, 19.74, -0.62), (-2.0, 19.1, 0.03), (-2.0, 19.1, -0.62), (-9.9, 19.74, 0.03), (-9.9, 19.1, 0.03), (-9.9, 19.1, -0.62), (-11.0, 18.0, -1.188), (-11.0, 0.0, -1.188), (-11.0, 19.0, -10.3), (-11.0, 19.0, -1.087), (-11.0, 18.0, -1.087), (-23.0, 18.0, -4.238), (-23.0, 0.0, -4.238), (-23.0, 19.0, -10.3), (-23.0, 19.0, -4.138), (-23.0, 18.0, -4.138), (-24.5, 18.4, -4.619), (-24.5, 0.0, -4.619), (-24.5, 19.4, -10.3), (-24.5, 19.4, -4.519), (-24.5, 18.4, -4.519), (-23.75, 18.15, -4.428), (-23.75, 0.0, -4.428), (-23.75, 19.15, -10.3), (-23.75, 19.15, -4.328), (-23.75, 18.15, -4.328), (-25.25, 18.98, -4.809), (-25.25, 0.0, -4.809), (-25.25, 20.05, -10.3), (-25.25, 20.05, -4.709), (-25.25, 18.98, -4.709), (-8.424, 20.9, 1.902), (-8.6, 21.32, 1.902), (-8.424, 21.74, 1.902), (-8.0, 21.92, 1.902), (-8.3, 20.9, 2.202), (-8.424, 21.32, 2.327), (-8.3, 21.74, 2.202), (-8.0, 20.9, 2.327), (-8.0, 21.32, 2.502), (-8.0, 21.74, 2.327), (-7.7, 20.9, 2.202), (-7.576, 21.32, 2.327), (-7.7, 21.74, 2.202), (-7.576, 20.9, 1.902), (-7.4, 21.32, 1.902), (-7.576, 21.74, 1.902), (-7.7, 20.9, 1.602), (-7.576, 21.32, 1.478), (-7.7, 21.74, 1.602), (-8.0, 20.9, 1.478), (-8.0, 21.32, 1.302), (-8.0, 21.74, 1.478), (-8.0, 20.72, 1.902), (-8.3, 20.9, 1.602), (-8.424, 21.32, 1.478), (-8.3, 21.74, 1.602), (-8.25, 23.25, -10.3), (-8.25, 23.75, -10.3), (-7.75, 23.75, -10.3), (-7.75, 23.25, -10.3), (-8.25, 21.11, 1.0), (-8.25, 21.61, 1.0), (-7.75, 21.61, 1.0), (-7.75, 21.11, 1.0), (-2.0, 19.0, -10.3), (-2.0, 22.9, -10.3), (-10.0, 19.0, -10.3), (-10.0, 22.9, -10.3), (-26.0, 20.0, -10.3), (-30.0, 20.0, -6.0), (-30.0, 0.0, -6.0), (-30.0, 25.0, -6.0), (-30.0, 26.2, -5.9), (-30.0, 25.0, -5.9), (-30.0, 26.2, -10.3), (-30.0, 25.0, -10.3)], [], [(97, 6, 52, 96), (114, 1, 5, 115), (6, 7, 53, 52), (55, 57, 2), (8, 11, 2, 7), (9, 8, 7, 6), (98, 9, 6, 97), (94, 13, 9, 98), (13, 15, 8, 9), (15, 0, 11, 8), (18, 17, 21, 22), (17, 16, 20, 21), (22, 21, 24, 25), (21, 20, 23, 24), (25, 24, 27, 28), (24, 23, 26, 27), (28, 27, 30, 31), (27, 26, 29, 30), (31, 30, 33, 34), (30, 29, 32, 33), (34, 33, 36, 37), (33, 32, 35, 36), (37, 36, 40, 41), (36, 35, 39, 40), (19, 18, 22), (16, 38, 20), (19, 22, 25), (20, 38, 23), (19, 25, 28), (23, 38, 26), (19, 28, 31), (26, 38, 29), (19, 31, 34), (29, 38, 32), (19, 34, 37), (32, 38, 35), (19, 37, 41), (35, 38, 39), (19, 41, 18), (41, 40, 17, 18), (40, 39, 16, 17), (39, 38, 16), (46, 47, 43, 42), (47, 48, 44, 43), (48, 49, 45, 44), (49, 46, 42, 45), (42, 43, 44, 45), (49, 48, 47, 46), (15, 13, 12, 14), (0, 15, 14, 4), (11, 0, 2), (55, 2, 0), (0, 4, 56, 55), (2, 57, 7), (7, 57, 50, 53), (55, 54, 50, 57), (55, 56, 60, 59), (59, 60, 62, 61), (54, 55, 59, 61), (67, 69, 68, 66), (68, 64, 154, 156), (65, 69, 67, 63), (63, 67, 66, 58), (64, 68, 69, 65), (74, 77, 76, 73), (65, 70, 71, 64), (63, 73, 70, 65), (71, 72, 77, 74), (58, 74, 73, 63), (64, 71, 74, 58), (73, 76, 75, 70), (70, 75, 72, 71), (77, 72, 75, 76), (83, 85, 84, 82), (78, 82, 84, 80), (81, 85, 83, 79), (79, 83, 82, 78), (80, 84, 85, 81), (90, 93, 92, 89), (81, 86, 87, 80), (79, 89, 86, 81), (87, 88, 93, 90), (78, 90, 89, 79), (80, 87, 90, 78), (89, 92, 91, 86), (86, 91, 88, 87), (93, 88, 91, 92), (102, 97, 96, 101), (13, 94, 95, 12), (103, 98, 97, 102), (99, 94, 98, 103), (94, 99, 100, 95), (112, 102, 101, 111), (113, 103, 102, 112), (109, 99, 103, 113), (109, 104, 105, 110), (117, 107, 106, 116), (118, 108, 107, 117), (114, 104, 108, 118), (157, 1, 160, 164), (107, 112, 111, 106), (108, 113, 112, 107), (104, 109, 113, 108), (99, 109, 110, 100), (104, 114, 115, 105), (3, 117, 116, 51), (10, 118, 117, 3), (1, 114, 118, 10), (121, 120, 124, 125), (120, 119, 123, 124), (125, 124, 127, 128), (124, 123, 126, 127), (128, 127, 130, 131), (127, 126, 129, 130), (131, 130, 133, 134), (130, 129, 132, 133), (134, 133, 136, 137), (133, 132, 135, 136), (137, 136, 139, 140), (136, 135, 138, 139), (140, 139, 143, 144), (139, 138, 142, 143), (122, 121, 125), (119, 141, 123), (122, 125, 128), (123, 141, 126), (122, 128, 131), (126, 141, 129), (122, 131, 134), (129, 141, 132), (122, 134, 137), (132, 141, 135), (122, 137, 140), (135, 141, 138), (122, 140, 144), (138, 141, 142), (122, 144, 121), (144, 143, 120, 121), (143, 142, 119, 120), (142, 141, 119), (149, 150, 146, 145), (150, 151, 147, 146), (151, 152, 148, 147), (152, 149, 145, 148), (145, 146, 147, 148), (150, 149, 152, 151), (153, 155, 156, 154), (58, 66, 155, 153), (66, 68, 156, 155), (64, 58, 153, 154), (51, 157, 164, 163), (5, 1, 158, 159), (161, 163, 160, 162), (163, 164, 160), (3, 51, 163, 161), (1, 10, 162, 160), (10, 3, 161, 162), (158, 1, 160)])
me_cube_001.polygons.foreach_set('material_index', [0, 0, 0, 0, 0, 0, 0, 0, 0, 0, 0, 0, 0, 0, 0, 0, 0, 0, 0, 0, 0, 0, 0, 0, 0, 0, 0, 0, 0, 0, 0, 0, 0, 0, 0, 0, 0, 0, 0, 0, 0, 0, 0, 0, 0, 0, 0, 0, 0, 0, 0, 0, 0, 0, 0, 0, 0, 0, 0, 0, 0, 0, 0, 0, 1, 0, 0, 1, 0, 0, 1, 1, 1, 0, 0, 0, 0, 0, 1, 0, 0, 1, 0, 0, 1, 1, 1, 0, 0, 0, 0, 0, 0, 0, 0, 0, 0, 0, 0, 0, 0, 0, 0, 0, 0, 0, 0, 0, 0, 0, 0, 0, 0, 0, 0, 0, 0, 0, 0, 0, 0, 0, 0, 0, 0, 0, 0, 0, 0, 0, 0, 0, 0, 0, 0, 0, 0, 0, 0, 0, 0, 0, 0, 0, 0, 0, 0, 0, 0, 0, 0, 0, 0, 0, 0, 0, 0, 0])
_uv = me_cube_001.uv_layers.new(name='UVMap')
_uv.uv.foreach_set('vector', [0.125, 0.8375, 0.25, 0.8375, 0.25, 0.8375, 0.125, 0.8375, 0.01562, 0.8375, 0.0, 0.8375, 0.0, 0.1625, 0.01562, 0.1625, 0.25, 0.8375, 0.5, 0.8375, 0.5, 0.8375, 0.25, 0.8375, 1.0, 0.8375, 0.0, 0.0, 0.0, 0.0, 0.5, 0.8375, 1.0, 0.8375, 1.0, 0.8375, 0.5, 0.8375, 0.25, 0.8375, 0.5, 0.8375, 0.5, 0.8375, 0.25, 0.8375, 0.125, 0.8375, 0.25, 0.8375, 0.25, 0.8375, 0.125, 0.8375, 0.125, 0.8375, 0.25, 0.8375, 0.25, 0.8375, 0.125, 0.8375, 0.25, 0.8375, 0.5, 0.8375, 0.5, 0.8375, 0.25, 0.8375, 0.5, 0.8375, 1.0, 0.8375, 1.0, 0.8375, 0.5, 0.8375, 0.3071, 0.2777, 0.1311, 0.3038, 0.1311, 0.1258, 0.3071, 0.1519, 0.1311, 0.3038, 0.0, 0.2777, 1.848e-07, 0.1519, 0.1311, 0.1258, 0.3071, 0.1519, 0.1311, 0.1258, 0.176, 0.0, 0.3389, 0.06292, 0.09803, 0.8303, 0.1241, 0.7154, 0.2499, 0.7154, 0.276, 0.8303, 0.9555, 0.6851, 0.7851, 0.7367, 0.7591, 0.5607, 0.937, 0.5607, 0.7851, 0.7367, 0.6517, 0.7301, 0.6332, 0.6056, 0.7591, 0.5607, 0.937, 0.5607, 0.7591, 0.5607, 0.7851, 0.4296, 0.9555, 0.468, 0.8297, 0.0, 1.0, 0.03839, 0.9816, 0.1311, 0.8036, 0.1311, 0.6778, 0.176, 0.8036, 0.1311, 0.8297, 0.3071, 0.6962, 0.3005, 0.8036, 0.1311, 0.9816, 0.1311, 1.0, 0.2555, 0.8297, 0.3071, 0.547, 0.7245, 0.6129, 0.8223, 0.4405, 0.8328, 0.4251, 0.732, 0.5149, 0.0, 0.6778, 0.06292, 0.646, 0.1519, 0.47, 0.1258, 0.3389, 0.1519, 0.47, 0.1258, 0.47, 0.3038, 0.3389, 0.2777, 0.47, 0.1258, 0.646, 0.1519, 0.646, 0.2777, 0.47, 0.3038, 0.4692, 0.565, 0.3389, 0.5287, 0.4251, 0.4371, 0.03511, 0.6317, 0.187, 0.5494, 0.1241, 0.7154, 0.4692, 0.565, 0.4251, 0.4371, 0.547, 0.4296, 0.1241, 0.7154, 0.187, 0.5494, 0.2499, 0.7154, 0.4692, 0.565, 0.547, 0.4296, 0.6332, 0.5107, 0.2499, 0.7154, 0.187, 0.5494, 0.3389, 0.6317, 0.4692, 0.565, 0.6332, 0.5107, 0.6332, 0.6329, 0.3389, 0.6317, 0.187, 0.5494, 0.3389, 0.5133, 0.4692, 0.565, 0.6332, 0.6329, 0.547, 0.7245, 0.3389, 0.5133, 0.187, 0.5494, 0.2499, 0.4296, 0.4692, 0.565, 0.547, 0.7245, 0.4251, 0.732, 0.2499, 0.4296, 0.187, 0.5494, 0.1241, 0.4296, 0.4692, 0.565, 0.4251, 0.732, 0.3389, 0.6509, 0.1241, 0.4296, 0.187, 0.5494, 0.03511, 0.5133, 0.4692, 0.565, 0.3389, 0.6509, 0.3389, 0.5287, 0.3389, 0.3667, 0.176, 0.4296, 0.1311, 0.3038, 0.3071, 0.2777, 0.47, 0.3038, 0.646, 0.2777, 0.6778, 0.3667, 0.5149, 0.4296, 0.03511, 0.5133, 0.187, 0.5494, 0.03511, 0.6317, 0.0, 0.0, 0.0, 0.0, 0.0, 0.0, 0.0, 0.0, 0.0, 0.0, 0.0, 0.0, 0.0, 0.0, 0.0, 0.0, 0.0, 0.0, 0.0, 0.0, 0.0, 0.0, 0.0, 0.0, 0.0, 0.0, 0.0, 0.0, 0.0, 0.0, 0.0, 0.0, 0.0, 0.0, 0.0, 0.0, 0.0, 0.0, 0.0, 0.0, 0.0, 0.0, 0.0, 0.0, 0.0, 0.0, 0.0, 0.0, 0.5, 0.8375, 0.25, 0.8375, 0.25, 0.1625, 0.5, 0.1625, 1.0, 0.8375, 0.5, 0.8375, 0.5, 0.1625, 1.0, 0.1625, 1.0, 0.8375, 0.0, 0.0, 1.0, 0.8375, 1.0, 0.8375, 0.0, 0.0, 0.0, 0.0, 1.0, 0.8375, 1.0, 0.1625, 1.0, 0.1625, 1.0, 0.8375, 0.0, 0.0, 0.0, 0.0, 1.0, 0.8375, 0.0, 0.0, 0.0, 0.0, 0.0, 0.0, 0.5, 0.8375, 0.0, 0.0, 0.0, 0.0, 0.0, 0.0, 1.0, 0.8375, 1.0, 0.8375, 1.0, 0.1625, 1.0, 0.1625, 1.0, 0.8375, 1.0, 0.8375, 1.0, 0.1625, 1.0, 0.1625, 1.0, 0.8375, 0.0, 0.0, 0.0, 0.0, 0.0, 0.0, 0.0, 0.0, 0.0, 0.0, 0.0, 0.0, 0.0, 0.0, 0.0, 0.0, 0.0, 0.0, 0.0, 0.0, 0.0, 0.0, 0.0, 0.0, 0.0, 0.0, 0.0, 0.0, 0.0, 0.0, 0.0, 0.0, 0.0, 0.0, 0.0, 0.0, 0.0, 0.0, 0.0, 0.0, 0.0, 0.0, 0.0, 0.0, 0.0, 0.0, 0.0, 0.0, 0.0, 0.0, 0.0, 0.0, 0.0, 0.0, 0.0, 0.0, 0.0, 0.0, 0.0, 0.0, 0.0, 0.0, 0.0, 0.0, 0.0, 0.0, 0.0, 0.0, 0.0, 0.0, 0.0, 0.0, 0.0, 0.0, 0.0, 0.0, 0.0, 0.0, 0.0, 0.0, 0.0, 0.0, 0.0, 0.0, 0.0, 0.0, 0.0, 0.0, 0.0, 0.0, 0.0, 0.0, 0.0, 0.0, 0.0, 0.0, 0.0, 0.0, 0.0, 0.0, 0.0, 0.0, 0.0, 0.0, 0.0, 0.0, 0.0, 0.0, 0.0, 0.0, 0.0, 0.0, 0.0, 0.0, 0.0, 0.0, 0.0, 0.0, 0.0, 0.0, 0.0, 0.0, 0.0, 0.0, 0.0, 0.0, 0.0, 0.0, 0.0, 0.0, 0.0, 0.0, 0.0, 0.0, 0.0, 0.0, 0.0, 0.0, 0.0, 0.0, 0.0, 0.0, 0.0, 0.0, 0.0, 0.0, 0.0, 0.0, 0.0, 0.0, 0.0, 0.0, 0.0, 0.0, 0.0, 0.0, 0.0, 0.0, 0.0, 0.0, 0.0, 0.0, 0.0, 0.0, 0.0, 0.0, 0.0, 0.0, 0.0, 0.0, 0.0, 0.0, 0.0, 0.0, 0.0, 0.0, 0.0, 0.0, 0.0, 0.0, 0.0, 0.0, 0.0, 0.0, 0.0, 0.0, 0.0, 0.0, 0.0, 0.0, 0.0, 0.0, 0.0, 0.0, 0.0, 0.0, 0.0, 0.0, 0.0, 0.0, 0.0, 0.0, 0.0, 0.0, 0.0, 0.0, 0.0, 0.0, 0.0, 0.0, 0.0, 0.0, 0.0, 0.0, 0.0, 0.0, 0.0, 0.0, 0.0, 0.0, 0.0, 0.0, 0.0, 0.0, 0.0, 0.0, 0.0, 0.0, 0.0, 0.0, 0.0, 0.0, 0.0625, 0.8375, 0.125, 0.8375, 0.125, 0.8375, 0.0625, 0.8375, 0.25, 0.8375, 0.125, 0.8375, 0.125, 0.1625, 0.25, 0.1625, 0.0625, 0.8375, 0.125, 0.8375, 0.125, 0.8375, 0.0625, 0.8375, 0.0625, 0.8375, 0.125, 0.8375, 0.125, 0.8375, 0.0625, 0.8375, 0.125, 0.8375, 0.0625, 0.8375, 0.0625, 0.1625, 0.125, 0.1625, 0.04687, 0.8375, 0.0625, 0.8375, 0.0625, 0.8375, 0.04687, 0.8375, 0.04687, 0.8375, 0.0625, 0.8375, 0.0625, 0.8375, 0.04687, 0.8375, 0.04687, 0.8375, 0.0625, 0.8375, 0.0625, 0.8375, 0.04687, 0.8375, 0.04687, 0.8375, 0.03125, 0.8375, 0.03125, 0.1625, 0.04687, 0.1625, 0.01562, 0.8375, 0.03125, 0.8375, 0.03125, 0.8375, 0.01562, 0.8375, 0.01562, 0.8375, 0.03125, 0.8375, 0.03125, 0.8375, 0.01562, 0.8375, 0.01562, 0.8375, 0.03125, 0.8375, 0.03125, 0.8375, 0.01562, 0.8375, 0.0, 0.0, 0.0, 0.0, 0.0, 0.0, 0.0, 0.0, 0.03125, 0.8375, 0.04687, 0.8375, 0.04687, 0.8375, 0.03125, 0.8375, 0.03125, 0.8375, 0.04687, 0.8375, 0.04687, 0.8375, 0.03125, 0.8375, 0.03125, 0.8375, 0.04687, 0.8375, 0.04687, 0.8375, 0.03125, 0.8375, 0.0625, 0.8375, 0.04687, 0.8375, 0.04687, 0.1625, 0.0625, 0.1625, 0.03125, 0.8375, 0.01562, 0.8375, 0.01562, 0.1625, 0.03125, 0.1625, 0.0, 0.8375, 0.01562, 0.8375, 0.01562, 0.8375, 0.0, 0.8375, 0.0, 0.8375, 0.01562, 0.8375, 0.01562, 0.8375, 0.0, 0.8375, 0.0, 0.8375, 0.01562, 0.8375, 0.01562, 0.8375, 0.0, 0.8375, 0.3071, 0.2777, 0.1311, 0.3038, 0.1311, 0.1258, 0.3071, 0.1519, 0.1311, 0.3038, 0.0, 0.2777, 1.848e-07, 0.1519, 0.1311, 0.1258, 0.3071, 0.1519, 0.1311, 0.1258, 0.176, 0.0, 0.3389, 0.06292, 0.09803, 0.8303, 0.1241, 0.7154, 0.2499, 0.7154, 0.276, 0.8303, 0.9555, 0.6851, 0.7851, 0.7367, 0.7591, 0.5607, 0.937, 0.5607, 0.7851, 0.7367, 0.6517, 0.7301, 0.6332, 0.6056, 0.7591, 0.5607, 0.937, 0.5607, 0.7591, 0.5607, 0.7851, 0.4296, 0.9555, 0.468, 0.8297, 0.0, 1.0, 0.03839, 0.9816, 0.1311, 0.8036, 0.1311, 0.6778, 0.176, 0.8036, 0.1311, 0.8297, 0.3071, 0.6962, 0.3005, 0.8036, 0.1311, 0.9816, 0.1311, 1.0, 0.2555, 0.8297, 0.3071, 0.547, 0.7245, 0.6129, 0.8223, 0.4405, 0.8328, 0.4251, 0.732, 0.5149, 0.0, 0.6778, 0.06292, 0.646, 0.1519, 0.47, 0.1258, 0.3389, 0.1519, 0.47, 0.1258, 0.47, 0.3038, 0.3389, 0.2777, 0.47, 0.1258, 0.646, 0.1519, 0.646, 0.2777, 0.47, 0.3038, 0.4692, 0.565, 0.3389, 0.5287, 0.4251, 0.4371, 0.03511, 0.6317, 0.187, 0.5494, 0.1241, 0.7154, 0.4692, 0.565, 0.4251, 0.4371, 0.547, 0.4296, 0.1241, 0.7154, 0.187, 0.5494, 0.2499, 0.7154, 0.4692, 0.565, 0.547, 0.4296, 0.6332, 0.5107, 0.2499, 0.7154, 0.187, 0.5494, 0.3389, 0.6317, 0.4692, 0.565, 0.6332, 0.5107, 0.6332, 0.6329, 0.3389, 0.6317, 0.187, 0.5494, 0.3389, 0.5133, 0.4692, 0.565, 0.6332, 0.6329, 0.547, 0.7245, 0.3389, 0.5133, 0.187, 0.5494, 0.2499, 0.4296, 0.4692, 0.565, 0.547, 0.7245, 0.4251, 0.732, 0.2499, 0.4296, 0.187, 0.5494, 0.1241, 0.4296, 0.4692, 0.565, 0.4251, 0.732, 0.3389, 0.6509, 0.1241, 0.4296, 0.187, 0.5494, 0.03511, 0.5133, 0.4692, 0.565, 0.3389, 0.6509, 0.3389, 0.5287, 0.3389, 0.3667, 0.176, 0.4296, 0.1311, 0.3038, 0.3071, 0.2777, 0.47, 0.3038, 0.646, 0.2777, 0.6778, 0.3667, 0.5149, 0.4296, 0.03511, 0.5133, 0.187, 0.5494, 0.03511, 0.6317, 0.0, 0.0, 0.0, 0.0, 0.0, 0.0, 0.0, 0.0, 0.0, 0.0, 0.0, 0.0, 0.0, 0.0, 0.0, 0.0, 0.0, 0.0, 0.0, 0.0, 0.0, 0.0, 0.0, 0.0, 0.0, 0.0, 0.0, 0.0, 0.0, 0.0, 0.0, 0.0, 0.0, 0.0, 0.0, 0.0, 0.0, 0.0, 0.0, 0.0, 0.0, 0.0, 0.0, 0.0, 0.0, 0.0, 0.0, 0.0, 0.0, 0.0, 0.0, 0.0, 0.0, 0.0, 0.0, 0.0, 0.0, 0.0, 0.0, 0.0, 0.0, 0.0, 0.0, 0.0, 0.0, 0.0, 0.0, 0.0, 0.0, 0.0, 0.0, 0.0, 0.0, 0.0, 0.0, 0.0, 0.0, 0.0, 0.0, 0.0, 0.0, 0.0, 0.0, 0.0, 0.0, 0.0, 0.0, 0.0, 0.0, 0.1625, 0.0, 0.8375, 0.0, 0.8375, 0.0, 0.1625, 0.0, 0.8375, 0.0, 0.0, 0.0, 0.8375, 0.0, 0.8375, 0.0, 0.0, 0.0, 0.0, 0.0, 0.0, 0.0, 0.8375, 0.0, 0.8375, 0.0, 0.8375, 0.0, 0.8375, 0.0, 0.8375, 0.0, 0.8375, 0.0, 0.8375, 0.0, 0.8375, 0.0, 0.8375, 0.0, 0.8375, 0.0, 0.8375, 0.0, 0.8375, 0.0, 0.0, 0.0, 0.8375, 0.0, 0.0])
me_cube_001.materials.append(mat_lightbridge_base)
me_cube_001.materials.append(mat_black)
me_cube_001.use_remesh_preserve_volume = False
me_cube_001.use_remesh_preserve_attributes = False
me_cube_001.use_mirror_vertex_groups = False
me_cube_001.update()

# ---- objects
ob_lightbridgelarge_path = bpy.data.objects.new('LightBridgeLarge_Path', me_plane)
ob_lightbridgelarge_holder = bpy.data.objects.new('LightBridgeLarge_Holder', me_cube_002)
ob_lightbridgelarge_end = bpy.data.objects.new('LightBridgeLarge_End', me_cube_001)
ob_lamp = bpy.data.objects.new('Lamp', light_lamp)
ob_camera = bpy.data.objects.new('Camera', cam_camera)

# ---- transforms, parenting, visibility, modifiers, constraints
ob_lightbridgelarge_path.location = (0.0, 0.0, 0.0)
ob_lightbridgelarge_path.lineart.crease_threshold = 0.0
ob_lightbridgelarge_holder.location = (0.0, 0.0, 0.0)
ob_lightbridgelarge_holder.rotation_euler = (0.0, 0.0, 1.192e-07)
ob_lightbridgelarge_holder.lineart.crease_threshold = 0.0
ob_lightbridgelarge_end.location = (0.0, 0.0, 0.0)
ob_lightbridgelarge_end.lineart.crease_threshold = 0.0
_m = ob_lightbridgelarge_end.modifiers.new('Mirror', 'MIRROR')
_m.use_axis = (False, True, False)
_m.use_clip = True
ob_lamp.location = (4.076, 1.005, 5.904)
ob_lamp.rotation_euler = (0.6503, 0.05522, 1.866)
ob_lamp.lock_rotations_4d = False
ob_lamp.empty_display_type = 'ARROWS'
ob_lamp.color = (0.0, 0.0, 0.0, 0.0)
ob_lamp.lineart.crease_threshold = 0.0
ob_camera.location = (7.481, -6.508, 5.344)
ob_camera.rotation_euler = (1.109, 0.01082, 0.8149)
ob_camera.lock_rotations_4d = False
ob_camera.empty_display_type = 'ARROWS'
ob_camera.color = (0.0, 0.0, 0.0, 0.0)
ob_camera.display_type = 'WIRE'
ob_camera.lineart.crease_threshold = 0.0

# ---- collection membership
col_collection_1.objects.link(ob_lightbridgelarge_path)
col_collection_1.objects.link(ob_lightbridgelarge_holder)
col_collection_1.objects.link(ob_lightbridgelarge_end)
col_collection_1.objects.link(ob_lamp)
col_collection_1.objects.link(ob_camera)

# ---- scene / render settings (as saved in the file)
scene.camera = ob_camera
scene.frame_start = 1; scene.frame_end = 250; scene.frame_set(1)
scene.render.engine = 'BLENDER_EEVEE_NEXT'
scene.render.image_settings.compression = 90
scene.render.resolution_percentage = 50
scene.render.dither_intensity = 0.0
scene.cycles.use_denoising = False
scene.cycles.samples = 10
scene.cycles.sampling_pattern = 'TABULATED_SOBOL'
scene.cycles.light_sampling_threshold = 0.0
scene.cycles.use_adaptive_sampling = False
scene.cycles.use_light_tree = False
scene.cycles.blur_glossy = 0.0
scene.cycles.volume_bounces = 1
scene.cycles.pixel_filter_type = 'GAUSSIAN'
scene.cycles.sample_clamp_indirect = 0.0
scene.view_settings.view_transform = 'Standard'
bpy.context.view_layer.update()
